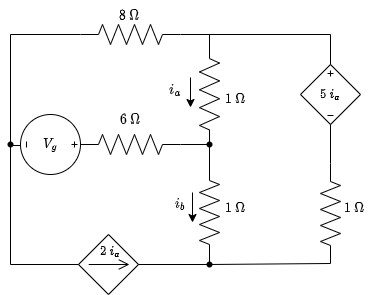

The diagram above was exported from draw.io. Its source (the exported page's mxGraphModel, read from the mxfile embedded in the PNG):
<mxGraphModel dx="1527" dy="730" grid="1" gridSize="10" guides="1" tooltips="1" connect="1" arrows="1" fold="1" page="1" pageScale="1" pageWidth="827" pageHeight="1169" math="1" shadow="0">
  <root>
    <mxCell id="0" />
    <mxCell id="1" parent="0" />
    <mxCell id="cuSPk8rI0u6Zte8mfrFf-55" value="" style="pointerEvents=1;verticalLabelPosition=bottom;shadow=0;dashed=0;align=center;html=1;verticalAlign=top;shape=mxgraph.electrical.signal_sources.source;aspect=fixed;points=[[0.5,0,0],[1,0.5,0],[0.5,1,0],[0,0.5,0]];elSignalType=dc3;fontSize=9;fillColor=default;rotation=90;" parent="1" vertex="1">
      <mxGeometry x="50" y="210" width="60" height="60" as="geometry" />
    </mxCell>
    <mxCell id="cuSPk8rI0u6Zte8mfrFf-56" value="" style="pointerEvents=1;verticalLabelPosition=bottom;shadow=0;dashed=0;align=center;html=1;verticalAlign=top;shape=mxgraph.electrical.signal_sources.source;aspect=fixed;points=[[0.5,0,0],[1,0.5,0],[0.5,1,0],[0,0.5,0]];elSignalType=dc2;elSourceType=dependent;fontSize=9;fillColor=default;rotation=-90;" parent="1" vertex="1">
      <mxGeometry x="108" y="330" width="60" height="60" as="geometry" />
    </mxCell>
    <mxCell id="cuSPk8rI0u6Zte8mfrFf-57" value="" style="pointerEvents=1;verticalLabelPosition=bottom;shadow=0;dashed=0;align=center;html=1;verticalAlign=top;shape=mxgraph.electrical.signal_sources.source;aspect=fixed;points=[[0.5,0,0],[1,0.5,0],[0.5,1,0],[0,0.5,0]];elSourceType=dependent;elSignalType=dc3;fontSize=9;fillColor=default;" parent="1" vertex="1">
      <mxGeometry x="330" y="160" width="60" height="60" as="geometry" />
    </mxCell>
    <mxCell id="cuSPk8rI0u6Zte8mfrFf-58" value="" style="pointerEvents=1;verticalLabelPosition=bottom;shadow=0;dashed=0;align=center;html=1;verticalAlign=top;shape=mxgraph.electrical.resistors.resistor_2;fontSize=9;fillColor=default;rotation=90;" parent="1" vertex="1">
      <mxGeometry x="310" y="299" width="100" height="20" as="geometry" />
    </mxCell>
    <mxCell id="cuSPk8rI0u6Zte8mfrFf-59" value="" style="pointerEvents=1;verticalLabelPosition=bottom;shadow=0;dashed=0;align=center;html=1;verticalAlign=top;shape=mxgraph.electrical.resistors.resistor_2;fontSize=9;fillColor=default;rotation=90;" parent="1" vertex="1">
      <mxGeometry x="189" y="298" width="100" height="20" as="geometry" />
    </mxCell>
    <mxCell id="cuSPk8rI0u6Zte8mfrFf-60" value="" style="pointerEvents=1;verticalLabelPosition=bottom;shadow=0;dashed=0;align=center;html=1;verticalAlign=top;shape=mxgraph.electrical.resistors.resistor_2;fontSize=9;fillColor=default;rotation=90;" parent="1" vertex="1">
      <mxGeometry x="183.25" y="179.75" width="111.5" height="20" as="geometry" />
    </mxCell>
    <mxCell id="cuSPk8rI0u6Zte8mfrFf-61" value="" style="pointerEvents=1;verticalLabelPosition=bottom;shadow=0;dashed=0;align=center;html=1;verticalAlign=top;shape=mxgraph.electrical.resistors.resistor_2;fontSize=9;fillColor=default;" parent="1" vertex="1">
      <mxGeometry x="110" y="230" width="100" height="20" as="geometry" />
    </mxCell>
    <mxCell id="cuSPk8rI0u6Zte8mfrFf-62" value="" style="pointerEvents=1;verticalLabelPosition=bottom;shadow=0;dashed=0;align=center;html=1;verticalAlign=top;shape=mxgraph.electrical.resistors.resistor_2;fontSize=9;fillColor=default;" parent="1" vertex="1">
      <mxGeometry x="110" y="120" width="100" height="20" as="geometry" />
    </mxCell>
    <mxCell id="cuSPk8rI0u6Zte8mfrFf-63" value="" style="endArrow=none;html=1;rounded=0;fontSize=9;exitDx=0;exitDy=0;exitPerimeter=0;entryX=1;entryY=0.5;entryDx=0;entryDy=0;entryPerimeter=0;startArrow=none;" parent="1" source="cuSPk8rI0u6Zte8mfrFf-76" target="cuSPk8rI0u6Zte8mfrFf-58" edge="1">
      <mxGeometry width="50" height="50" relative="1" as="geometry">
        <mxPoint x="270" y="300" as="sourcePoint" />
        <mxPoint x="340" y="360" as="targetPoint" />
      </mxGeometry>
    </mxCell>
    <mxCell id="cuSPk8rI0u6Zte8mfrFf-65" value="" style="shape=waypoint;sketch=0;fillStyle=solid;size=6;pointerEvents=1;points=[];fillColor=none;resizable=0;rotatable=0;perimeter=centerPerimeter;snapToPoint=1;fontSize=9;" parent="1" vertex="1">
      <mxGeometry x="229" y="230" width="20" height="20" as="geometry" />
    </mxCell>
    <mxCell id="cuSPk8rI0u6Zte8mfrFf-66" value="" style="endArrow=none;html=1;rounded=0;fontSize=9;" parent="1" edge="1">
      <mxGeometry width="50" height="50" relative="1" as="geometry">
        <mxPoint x="239" y="260" as="sourcePoint" />
        <mxPoint x="239" y="240" as="targetPoint" />
      </mxGeometry>
    </mxCell>
    <mxCell id="cuSPk8rI0u6Zte8mfrFf-67" value="" style="endArrow=none;html=1;rounded=0;fontSize=9;" parent="1" edge="1">
      <mxGeometry width="50" height="50" relative="1" as="geometry">
        <mxPoint x="210" y="240" as="sourcePoint" />
        <mxPoint x="240" y="240" as="targetPoint" />
      </mxGeometry>
    </mxCell>
    <mxCell id="cuSPk8rI0u6Zte8mfrFf-68" value="" style="endArrow=none;html=1;rounded=0;fontSize=9;entryX=0.5;entryY=1;entryDx=0;entryDy=0;entryPerimeter=0;exitX=0;exitY=0.5;exitDx=0;exitDy=0;exitPerimeter=0;" parent="1" source="cuSPk8rI0u6Zte8mfrFf-58" target="cuSPk8rI0u6Zte8mfrFf-57" edge="1">
      <mxGeometry width="50" height="50" relative="1" as="geometry">
        <mxPoint x="270" y="300" as="sourcePoint" />
        <mxPoint x="320" y="250" as="targetPoint" />
      </mxGeometry>
    </mxCell>
    <mxCell id="cuSPk8rI0u6Zte8mfrFf-69" value="" style="endArrow=none;html=1;rounded=0;fontSize=9;exitX=1;exitY=0.5;exitDx=0;exitDy=0;exitPerimeter=0;" parent="1" source="cuSPk8rI0u6Zte8mfrFf-62" edge="1">
      <mxGeometry width="50" height="50" relative="1" as="geometry">
        <mxPoint x="270" y="240" as="sourcePoint" />
        <mxPoint x="360" y="130" as="targetPoint" />
      </mxGeometry>
    </mxCell>
    <mxCell id="cuSPk8rI0u6Zte8mfrFf-70" value="" style="endArrow=none;html=1;rounded=0;fontSize=9;exitX=0.5;exitY=0;exitDx=0;exitDy=0;exitPerimeter=0;" parent="1" source="cuSPk8rI0u6Zte8mfrFf-57" edge="1">
      <mxGeometry width="50" height="50" relative="1" as="geometry">
        <mxPoint x="270" y="240" as="sourcePoint" />
        <mxPoint x="360" y="130" as="targetPoint" />
      </mxGeometry>
    </mxCell>
    <mxCell id="cuSPk8rI0u6Zte8mfrFf-71" value="" style="endArrow=none;html=1;rounded=0;fontSize=9;" parent="1" edge="1">
      <mxGeometry width="50" height="50" relative="1" as="geometry">
        <mxPoint x="239" y="150" as="sourcePoint" />
        <mxPoint x="239" y="130" as="targetPoint" />
      </mxGeometry>
    </mxCell>
    <mxCell id="cuSPk8rI0u6Zte8mfrFf-72" value="" style="endArrow=none;html=1;rounded=0;fontSize=9;" parent="1" edge="1">
      <mxGeometry width="50" height="50" relative="1" as="geometry">
        <mxPoint x="40" y="241" as="sourcePoint" />
        <mxPoint x="50" y="241" as="targetPoint" />
      </mxGeometry>
    </mxCell>
    <mxCell id="cuSPk8rI0u6Zte8mfrFf-73" value="" style="endArrow=none;html=1;rounded=0;fontSize=9;startArrow=none;" parent="1" source="cuSPk8rI0u6Zte8mfrFf-78" edge="1">
      <mxGeometry width="50" height="50" relative="1" as="geometry">
        <mxPoint x="40" y="360" as="sourcePoint" />
        <mxPoint x="40" y="130" as="targetPoint" />
      </mxGeometry>
    </mxCell>
    <mxCell id="cuSPk8rI0u6Zte8mfrFf-74" value="" style="endArrow=none;html=1;rounded=0;fontSize=9;entryX=0;entryY=0.5;entryDx=0;entryDy=0;entryPerimeter=0;" parent="1" target="cuSPk8rI0u6Zte8mfrFf-62" edge="1">
      <mxGeometry width="50" height="50" relative="1" as="geometry">
        <mxPoint x="40" y="130" as="sourcePoint" />
        <mxPoint x="90" y="80" as="targetPoint" />
      </mxGeometry>
    </mxCell>
    <mxCell id="cuSPk8rI0u6Zte8mfrFf-75" value="" style="endArrow=none;html=1;rounded=0;fontSize=9;entryX=0.5;entryY=0;entryDx=0;entryDy=0;entryPerimeter=0;" parent="1" target="cuSPk8rI0u6Zte8mfrFf-56" edge="1">
      <mxGeometry width="50" height="50" relative="1" as="geometry">
        <mxPoint x="40" y="360" as="sourcePoint" />
        <mxPoint x="90" y="310" as="targetPoint" />
      </mxGeometry>
    </mxCell>
    <mxCell id="cuSPk8rI0u6Zte8mfrFf-77" value="" style="endArrow=none;html=1;rounded=0;fontSize=9;exitX=0.5;exitY=1;exitDx=0;exitDy=0;exitPerimeter=0;entryDx=0;entryDy=0;entryPerimeter=0;" parent="1" source="cuSPk8rI0u6Zte8mfrFf-56" target="cuSPk8rI0u6Zte8mfrFf-76" edge="1">
      <mxGeometry width="50" height="50" relative="1" as="geometry">
        <mxPoint x="167.9999999999999" y="360" as="sourcePoint" />
        <mxPoint x="360" y="359" as="targetPoint" />
      </mxGeometry>
    </mxCell>
    <mxCell id="cuSPk8rI0u6Zte8mfrFf-76" value="" style="shape=waypoint;sketch=0;fillStyle=solid;size=6;pointerEvents=1;points=[];fillColor=none;resizable=0;rotatable=0;perimeter=centerPerimeter;snapToPoint=1;fontSize=9;" parent="1" vertex="1">
      <mxGeometry x="229" y="350" width="20" height="20" as="geometry" />
    </mxCell>
    <mxCell id="cuSPk8rI0u6Zte8mfrFf-79" value="" style="endArrow=none;html=1;rounded=0;fontSize=9;" parent="1" target="cuSPk8rI0u6Zte8mfrFf-78" edge="1">
      <mxGeometry width="50" height="50" relative="1" as="geometry">
        <mxPoint x="40" y="360" as="sourcePoint" />
        <mxPoint x="40" y="130" as="targetPoint" />
      </mxGeometry>
    </mxCell>
    <mxCell id="cuSPk8rI0u6Zte8mfrFf-78" value="" style="shape=waypoint;sketch=0;fillStyle=solid;size=6;pointerEvents=1;points=[];fillColor=none;resizable=0;rotatable=0;perimeter=centerPerimeter;snapToPoint=1;fontSize=9;" parent="1" vertex="1">
      <mxGeometry x="30" y="230" width="20" height="20" as="geometry" />
    </mxCell>
    <mxCell id="cuSPk8rI0u6Zte8mfrFf-80" value="\[ 8 \ \Omega \]" style="text;strokeColor=none;align=center;fillColor=none;html=1;verticalAlign=middle;whiteSpace=wrap;rounded=0;fontSize=12;" parent="1" vertex="1">
      <mxGeometry x="129" y="96" width="60" height="30" as="geometry" />
    </mxCell>
    <mxCell id="cuSPk8rI0u6Zte8mfrFf-81" value="\[ 1 \ \Omega \]" style="text;strokeColor=none;align=center;fillColor=none;html=1;verticalAlign=middle;whiteSpace=wrap;rounded=0;fontSize=12;" parent="1" vertex="1">
      <mxGeometry x="234.75" y="179.75" width="60" height="30" as="geometry" />
    </mxCell>
    <mxCell id="cuSPk8rI0u6Zte8mfrFf-82" value="\[ 6 \ \Omega \]" style="text;strokeColor=none;align=center;fillColor=none;html=1;verticalAlign=middle;whiteSpace=wrap;rounded=0;fontSize=12;" parent="1" vertex="1">
      <mxGeometry x="130" y="200" width="60" height="30" as="geometry" />
    </mxCell>
    <mxCell id="cuSPk8rI0u6Zte8mfrFf-83" value="\[ 1 \ \Omega \]" style="text;strokeColor=none;align=center;fillColor=none;html=1;verticalAlign=middle;whiteSpace=wrap;rounded=0;fontSize=12;" parent="1" vertex="1">
      <mxGeometry x="234.75" y="289" width="60" height="30" as="geometry" />
    </mxCell>
    <mxCell id="cuSPk8rI0u6Zte8mfrFf-84" value="\[ 1 \ \Omega \]" style="text;strokeColor=none;align=center;fillColor=none;html=1;verticalAlign=middle;whiteSpace=wrap;rounded=0;fontSize=12;" parent="1" vertex="1">
      <mxGeometry x="354" y="289" width="60" height="30" as="geometry" />
    </mxCell>
    <mxCell id="cuSPk8rI0u6Zte8mfrFf-85" value="\[ V_g \]" style="text;strokeColor=none;align=center;fillColor=none;html=1;verticalAlign=middle;whiteSpace=wrap;rounded=0;fontSize=12;" parent="1" vertex="1">
      <mxGeometry x="50" y="225" width="60" height="30" as="geometry" />
    </mxCell>
    <mxCell id="cuSPk8rI0u6Zte8mfrFf-86" value="\[ 2 \ i_a \]" style="text;strokeColor=none;align=center;fillColor=none;html=1;verticalAlign=middle;whiteSpace=wrap;rounded=0;fontSize=11;" parent="1" vertex="1">
      <mxGeometry x="110" y="332" width="60" height="30" as="geometry" />
    </mxCell>
    <mxCell id="cuSPk8rI0u6Zte8mfrFf-87" value="\[ i_a \]" style="text;strokeColor=none;align=center;fillColor=none;html=1;verticalAlign=middle;whiteSpace=wrap;rounded=0;fontSize=12;" parent="1" vertex="1">
      <mxGeometry x="174.75" y="170" width="60" height="30" as="geometry" />
    </mxCell>
    <mxCell id="cuSPk8rI0u6Zte8mfrFf-88" value="" style="endArrow=classic;html=1;rounded=0;fontSize=11;" parent="1" edge="1">
      <mxGeometry width="50" height="50" relative="1" as="geometry">
        <mxPoint x="220" y="173" as="sourcePoint" />
        <mxPoint x="220" y="203" as="targetPoint" />
      </mxGeometry>
    </mxCell>
    <mxCell id="cuSPk8rI0u6Zte8mfrFf-89" value="" style="endArrow=classic;html=1;rounded=0;fontSize=11;" parent="1" edge="1">
      <mxGeometry width="50" height="50" relative="1" as="geometry">
        <mxPoint x="222" y="288" as="sourcePoint" />
        <mxPoint x="222" y="318" as="targetPoint" />
      </mxGeometry>
    </mxCell>
    <mxCell id="cuSPk8rI0u6Zte8mfrFf-90" value="\[ i_b \]" style="text;strokeColor=none;align=center;fillColor=none;html=1;verticalAlign=middle;whiteSpace=wrap;rounded=0;fontSize=12;" parent="1" vertex="1">
      <mxGeometry x="179.75" y="284" width="60" height="30" as="geometry" />
    </mxCell>
    <mxCell id="cuSPk8rI0u6Zte8mfrFf-91" value="\[ 5 \ i_a \]" style="text;strokeColor=none;align=center;fillColor=none;html=1;verticalAlign=middle;whiteSpace=wrap;rounded=0;fontSize=11;" parent="1" vertex="1">
      <mxGeometry x="330" y="174.75" width="60" height="30" as="geometry" />
    </mxCell>
  </root>
</mxGraphModel>